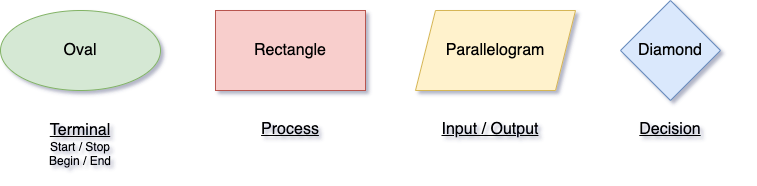

The diagram above was exported from draw.io. Its source (the exported page's mxGraphModel, read from the mxfile embedded in the PNG):
<mxGraphModel dx="1112" dy="482" grid="1" gridSize="10" guides="1" tooltips="1" connect="1" arrows="1" fold="1" page="1" pageScale="1" pageWidth="850" pageHeight="1100" math="0" shadow="0">
  <root>
    <mxCell id="0" />
    <mxCell id="1" parent="0" />
    <mxCell id="J9wVgXlGq1r8LbOZfI6x-1" value="&lt;font style=&quot;font-size: 16px&quot;&gt;Oval&lt;/font&gt;" style="ellipse;whiteSpace=wrap;html=1;fillColor=#d5e8d4;strokeColor=#82b366;" vertex="1" parent="1">
      <mxGeometry x="60" y="50" width="160" height="80" as="geometry" />
    </mxCell>
    <mxCell id="J9wVgXlGq1r8LbOZfI6x-2" value="&lt;font&gt;&lt;font style=&quot;font-size: 16px&quot;&gt;&lt;u&gt;Terminal&lt;/u&gt;&lt;/font&gt;&lt;br&gt;Start / Stop&lt;br&gt;Begin / End&lt;/font&gt;" style="text;html=1;strokeColor=none;fillColor=none;align=center;verticalAlign=middle;whiteSpace=wrap;rounded=0;" vertex="1" parent="1">
      <mxGeometry x="65" y="154" width="150" height="60" as="geometry" />
    </mxCell>
    <mxCell id="J9wVgXlGq1r8LbOZfI6x-4" value="&lt;font style=&quot;font-size: 16px&quot;&gt;Rectangle&lt;/font&gt;" style="rounded=0;whiteSpace=wrap;html=1;fillColor=#f8cecc;strokeColor=#b85450;" vertex="1" parent="1">
      <mxGeometry x="275" y="50" width="150" height="80" as="geometry" />
    </mxCell>
    <mxCell id="J9wVgXlGq1r8LbOZfI6x-5" value="&lt;font&gt;&lt;font style=&quot;font-size: 16px&quot;&gt;&lt;u&gt;Process&lt;/u&gt;&lt;/font&gt;&lt;br&gt;&lt;/font&gt;" style="text;html=1;strokeColor=none;fillColor=none;align=center;verticalAlign=middle;whiteSpace=wrap;rounded=0;" vertex="1" parent="1">
      <mxGeometry x="275" y="149" width="150" height="40" as="geometry" />
    </mxCell>
    <mxCell id="J9wVgXlGq1r8LbOZfI6x-6" value="&lt;font style=&quot;font-size: 16px&quot;&gt;Parallelogram&lt;/font&gt;" style="shape=parallelogram;perimeter=parallelogramPerimeter;whiteSpace=wrap;html=1;fixedSize=1;fillColor=#fff2cc;strokeColor=#d6b656;" vertex="1" parent="1">
      <mxGeometry x="475" y="50" width="160" height="80" as="geometry" />
    </mxCell>
    <mxCell id="J9wVgXlGq1r8LbOZfI6x-7" value="&lt;font&gt;&lt;font style=&quot;font-size: 16px&quot;&gt;&lt;u&gt;Input / Output&lt;/u&gt;&lt;/font&gt;&lt;br&gt;&lt;/font&gt;" style="text;html=1;strokeColor=none;fillColor=none;align=center;verticalAlign=middle;whiteSpace=wrap;rounded=0;" vertex="1" parent="1">
      <mxGeometry x="475" y="149" width="150" height="40" as="geometry" />
    </mxCell>
    <mxCell id="J9wVgXlGq1r8LbOZfI6x-8" value="&lt;font style=&quot;font-size: 16px&quot;&gt;Diamond&lt;/font&gt;" style="rhombus;whiteSpace=wrap;html=1;fillColor=#dae8fc;strokeColor=#6c8ebf;" vertex="1" parent="1">
      <mxGeometry x="680" y="40" width="100" height="100" as="geometry" />
    </mxCell>
    <mxCell id="J9wVgXlGq1r8LbOZfI6x-9" value="&lt;font&gt;&lt;font style=&quot;font-size: 16px&quot;&gt;&lt;u&gt;Decision&lt;/u&gt;&lt;/font&gt;&lt;br&gt;&lt;/font&gt;" style="text;html=1;strokeColor=none;fillColor=none;align=center;verticalAlign=middle;whiteSpace=wrap;rounded=0;" vertex="1" parent="1">
      <mxGeometry x="655" y="149" width="150" height="40" as="geometry" />
    </mxCell>
  </root>
</mxGraphModel>